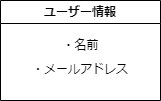

The diagram above was exported from draw.io. Its source (the exported page's mxGraphModel, read from the mxfile embedded in the PNG):
<mxGraphModel dx="459" dy="544" grid="1" gridSize="10" guides="1" tooltips="1" connect="1" arrows="1" fold="1" page="1" pageScale="1" pageWidth="827" pageHeight="1169" math="0" shadow="0">
  <root>
    <mxCell id="0" />
    <mxCell id="1" parent="0" />
    <mxCell id="2" value="ユーザー情報" style="swimlane;whiteSpace=wrap;html=1;" vertex="1" parent="1">
      <mxGeometry x="110" y="170" width="160" height="100" as="geometry" />
    </mxCell>
    <mxCell id="4" value="・メールアドレス" style="text;html=1;strokeColor=none;fillColor=none;align=center;verticalAlign=middle;whiteSpace=wrap;rounded=0;" vertex="1" parent="2">
      <mxGeometry x="25" y="54" width="110" height="30" as="geometry" />
    </mxCell>
    <mxCell id="3" value="・名前" style="text;html=1;align=center;verticalAlign=middle;resizable=0;points=[];autosize=1;strokeColor=none;fillColor=none;" vertex="1" parent="2">
      <mxGeometry x="50" y="30" width="60" height="30" as="geometry" />
    </mxCell>
  </root>
</mxGraphModel>